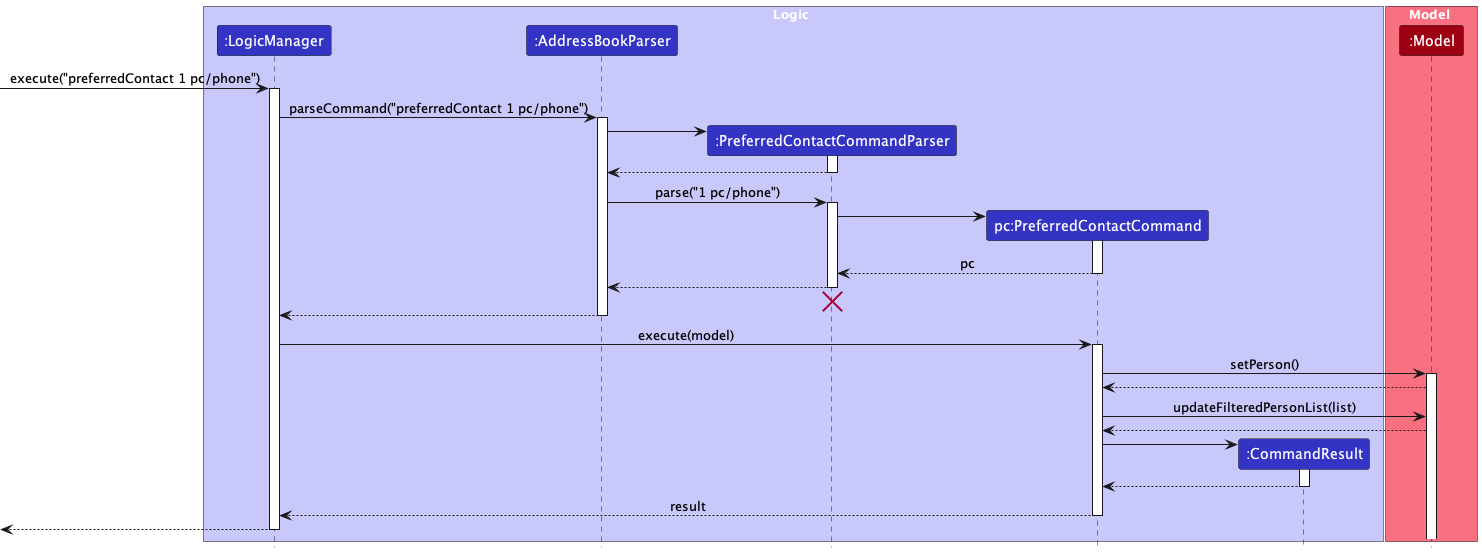

The diagram above was rendered by PlantUML. Its source (embedded in the PNG):
@startuml
!include style.puml
skinparam ArrowFontStyle plain

box Logic LOGIC_COLOR_T1
participant ":LogicManager" as LogicManager LOGIC_COLOR
participant ":AddressBookParser" as AddressBookParser LOGIC_COLOR
participant ":PreferredContactCommandParser" as PreferredContactCommandParser LOGIC_COLOR
participant "pc:PreferredContactCommand" as PreferredContactCommand LOGIC_COLOR
participant ":CommandResult" as CommandResult LOGIC_COLOR
end box

box Model MODEL_COLOR_T1
participant ":Model" as Model MODEL_COLOR
end box

[-> LogicManager : execute("preferredContact 1 pc/phone")
activate LogicManager

LogicManager -> AddressBookParser : parseCommand("preferredContact 1 pc/phone")
activate AddressBookParser

create PreferredContactCommandParser
AddressBookParser -> PreferredContactCommandParser
activate PreferredContactCommandParser

PreferredContactCommandParser --> AddressBookParser
deactivate PreferredContactCommandParser

AddressBookParser -> PreferredContactCommandParser : parse("1 pc/phone")
activate PreferredContactCommandParser

create PreferredContactCommand
PreferredContactCommandParser -> PreferredContactCommand
activate PreferredContactCommand

PreferredContactCommand --> PreferredContactCommandParser : pc
deactivate PreferredContactCommand

PreferredContactCommandParser --> AddressBookParser
deactivate PreferredContactCommandParser
'Hidden arrow to position the destroy marker below the end of the activation bar.
PreferredContactCommandParser -[hidden]-> AddressBookParser
destroy PreferredContactCommandParser

AddressBookParser --> LogicManager
deactivate AddressBookParser

LogicManager -> PreferredContactCommand : execute(model)
activate PreferredContactCommand

PreferredContactCommand -> Model : setPerson()
activate Model

Model --> PreferredContactCommand

PreferredContactCommand -> Model : updateFilteredPersonList(list)

Model --> PreferredContactCommand

create CommandResult
PreferredContactCommand -> CommandResult
activate CommandResult

CommandResult --> PreferredContactCommand
deactivate CommandResult

PreferredContactCommand --> LogicManager : result
deactivate PreferredContactCommand

[<--LogicManager
deactivate LogicManager
@enduml